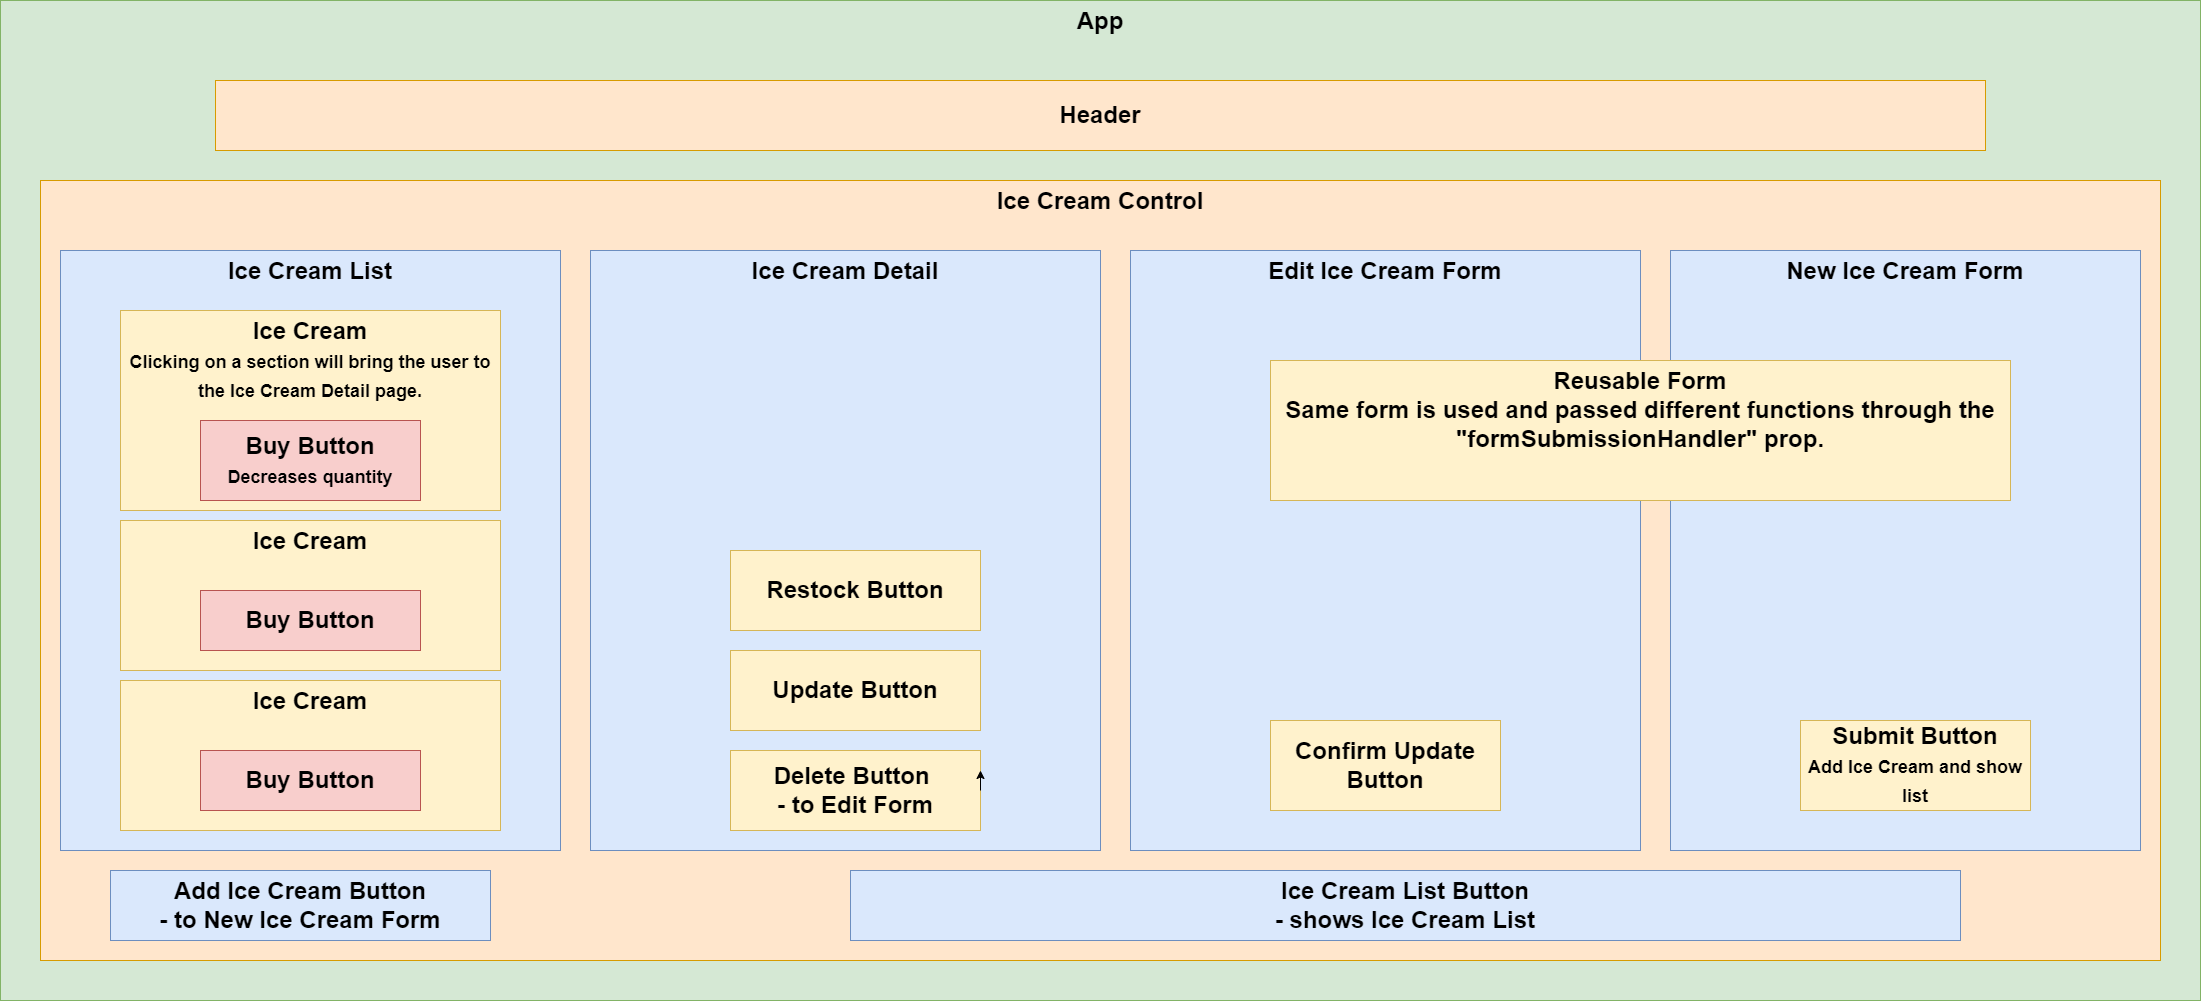

The diagram above was exported from draw.io. Its source (the exported page's mxGraphModel, read from the mxfile embedded in the PNG):
<mxGraphModel dx="2844" dy="1524" grid="1" gridSize="10" guides="1" tooltips="1" connect="1" arrows="1" fold="1" page="1" pageScale="1" pageWidth="850" pageHeight="1100" math="0" shadow="0">
  <root>
    <mxCell id="0" />
    <mxCell id="1" parent="0" />
    <mxCell id="X_Gn5WG875hHlktasp9i-2" value="App" style="rounded=0;whiteSpace=wrap;html=1;fillColor=#d5e8d4;strokeColor=#82b366;fontStyle=1;verticalAlign=top;fontSize=24;" vertex="1" parent="1">
      <mxGeometry x="30" y="40" width="2200" height="1000" as="geometry" />
    </mxCell>
    <mxCell id="X_Gn5WG875hHlktasp9i-3" value="Header" style="rounded=0;whiteSpace=wrap;html=1;fillColor=#ffe6cc;strokeColor=#d79b00;fontStyle=1;verticalAlign=middle;fontSize=24;" vertex="1" parent="1">
      <mxGeometry x="245" y="120" width="1770" height="70" as="geometry" />
    </mxCell>
    <mxCell id="X_Gn5WG875hHlktasp9i-4" value="Ice Cream Control" style="rounded=0;whiteSpace=wrap;html=1;fillColor=#ffe6cc;strokeColor=#d79b00;fontStyle=1;verticalAlign=top;fontSize=24;" vertex="1" parent="1">
      <mxGeometry x="70" y="220" width="2120" height="780" as="geometry" />
    </mxCell>
    <mxCell id="X_Gn5WG875hHlktasp9i-5" value="Ice Cream List" style="rounded=0;whiteSpace=wrap;html=1;fillColor=#dae8fc;strokeColor=#6c8ebf;fontStyle=1;verticalAlign=top;fontSize=24;" vertex="1" parent="1">
      <mxGeometry x="90" y="290" width="500" height="600" as="geometry" />
    </mxCell>
    <mxCell id="X_Gn5WG875hHlktasp9i-9" value="Ice Cream Detail" style="rounded=0;whiteSpace=wrap;html=1;fillColor=#dae8fc;strokeColor=#6c8ebf;fontStyle=1;verticalAlign=top;fontSize=24;" vertex="1" parent="1">
      <mxGeometry x="620" y="290" width="510" height="600" as="geometry" />
    </mxCell>
    <mxCell id="X_Gn5WG875hHlktasp9i-10" value="Edit Ice Cream Form" style="rounded=0;whiteSpace=wrap;html=1;fillColor=#dae8fc;strokeColor=#6c8ebf;fontStyle=1;verticalAlign=top;fontSize=24;" vertex="1" parent="1">
      <mxGeometry x="1160" y="290" width="510" height="600" as="geometry" />
    </mxCell>
    <mxCell id="X_Gn5WG875hHlktasp9i-11" value="New Ice Cream Form" style="rounded=0;whiteSpace=wrap;html=1;fillColor=#dae8fc;strokeColor=#6c8ebf;fontStyle=1;verticalAlign=top;fontSize=24;" vertex="1" parent="1">
      <mxGeometry x="1700" y="290" width="470" height="600" as="geometry" />
    </mxCell>
    <mxCell id="X_Gn5WG875hHlktasp9i-12" value="Add Ice Cream Button&lt;br&gt;- to New Ice Cream Form" style="rounded=0;whiteSpace=wrap;html=1;fontSize=24;fillColor=#dae8fc;strokeColor=#6c8ebf;fontStyle=1" vertex="1" parent="1">
      <mxGeometry x="140" y="910" width="380" height="70" as="geometry" />
    </mxCell>
    <mxCell id="X_Gn5WG875hHlktasp9i-13" value="Ice Cream List Button&lt;br&gt;- shows Ice Cream List" style="rounded=0;whiteSpace=wrap;html=1;fontSize=24;fillColor=#dae8fc;strokeColor=#6c8ebf;fontStyle=1" vertex="1" parent="1">
      <mxGeometry x="880" y="910" width="1110" height="70" as="geometry" />
    </mxCell>
    <mxCell id="X_Gn5WG875hHlktasp9i-14" value="Reusable Form&lt;br&gt;Same form is used and passed different functions through the &quot;formSubmissionHandler&quot; prop." style="rounded=0;whiteSpace=wrap;html=1;fontSize=24;fillColor=#fff2cc;strokeColor=#d6b656;fontStyle=1;verticalAlign=top;" vertex="1" parent="1">
      <mxGeometry x="1300" y="400" width="740" height="140" as="geometry" />
    </mxCell>
    <mxCell id="X_Gn5WG875hHlktasp9i-15" value="Submit Button&lt;br style=&quot;font-size: 23px;&quot;&gt;&lt;font style=&quot;font-size: 18px;&quot;&gt;Add Ice Cream and show list&lt;/font&gt;" style="rounded=0;whiteSpace=wrap;html=1;fontSize=24;fillColor=#fff2cc;strokeColor=#d6b656;fontStyle=1" vertex="1" parent="1">
      <mxGeometry x="1830" y="760" width="230" height="90" as="geometry" />
    </mxCell>
    <mxCell id="X_Gn5WG875hHlktasp9i-16" value="Confirm Update Button" style="rounded=0;whiteSpace=wrap;html=1;fontSize=24;fillColor=#fff2cc;strokeColor=#d6b656;fontStyle=1" vertex="1" parent="1">
      <mxGeometry x="1300" y="760" width="230" height="90" as="geometry" />
    </mxCell>
    <mxCell id="X_Gn5WG875hHlktasp9i-17" value="Restock Button" style="rounded=0;whiteSpace=wrap;html=1;fontSize=24;fillColor=#fff2cc;strokeColor=#d6b656;fontStyle=1" vertex="1" parent="1">
      <mxGeometry x="760" y="590" width="250" height="80" as="geometry" />
    </mxCell>
    <mxCell id="X_Gn5WG875hHlktasp9i-18" value="Update Button" style="rounded=0;whiteSpace=wrap;html=1;fontSize=24;fillColor=#fff2cc;strokeColor=#d6b656;fontStyle=1" vertex="1" parent="1">
      <mxGeometry x="760" y="690" width="250" height="80" as="geometry" />
    </mxCell>
    <mxCell id="X_Gn5WG875hHlktasp9i-19" value="Delete Button &lt;br&gt;- to Edit Form" style="rounded=0;whiteSpace=wrap;html=1;fontSize=24;fillColor=#fff2cc;strokeColor=#d6b656;fontStyle=1" vertex="1" parent="1">
      <mxGeometry x="760" y="790" width="250" height="80" as="geometry" />
    </mxCell>
    <mxCell id="X_Gn5WG875hHlktasp9i-20" style="edgeStyle=orthogonalEdgeStyle;rounded=0;orthogonalLoop=1;jettySize=auto;html=1;exitX=1;exitY=0.5;exitDx=0;exitDy=0;entryX=1;entryY=0.25;entryDx=0;entryDy=0;fontSize=24;" edge="1" parent="1" source="X_Gn5WG875hHlktasp9i-19" target="X_Gn5WG875hHlktasp9i-19">
      <mxGeometry relative="1" as="geometry" />
    </mxCell>
    <mxCell id="X_Gn5WG875hHlktasp9i-21" value="Ice Cream&lt;br style=&quot;font-size: 23px;&quot;&gt;&lt;font style=&quot;font-size: 18px;&quot;&gt;Clicking on a section will bring the user to the Ice Cream Detail page.&lt;/font&gt;" style="rounded=0;whiteSpace=wrap;html=1;fontSize=24;fillColor=#fff2cc;strokeColor=#d6b656;fontStyle=1;verticalAlign=top;" vertex="1" parent="1">
      <mxGeometry x="150" y="350" width="380" height="200" as="geometry" />
    </mxCell>
    <mxCell id="X_Gn5WG875hHlktasp9i-22" value="Ice Cream" style="rounded=0;whiteSpace=wrap;html=1;fontSize=24;fillColor=#fff2cc;strokeColor=#d6b656;fontStyle=1;verticalAlign=top;" vertex="1" parent="1">
      <mxGeometry x="150" y="720" width="380" height="150" as="geometry" />
    </mxCell>
    <mxCell id="X_Gn5WG875hHlktasp9i-23" value="Ice Cream" style="rounded=0;whiteSpace=wrap;html=1;fontSize=24;fillColor=#fff2cc;strokeColor=#d6b656;fontStyle=1;verticalAlign=top;" vertex="1" parent="1">
      <mxGeometry x="150" y="560" width="380" height="150" as="geometry" />
    </mxCell>
    <mxCell id="X_Gn5WG875hHlktasp9i-24" value="Buy Button&lt;br style=&quot;font-size: 23px;&quot;&gt;&lt;font style=&quot;font-size: 18px;&quot;&gt;Decreases quantity&lt;/font&gt;" style="rounded=0;whiteSpace=wrap;html=1;fontSize=24;fillColor=#f8cecc;strokeColor=#b85450;fontStyle=1" vertex="1" parent="1">
      <mxGeometry x="230" y="460" width="220" height="80" as="geometry" />
    </mxCell>
    <mxCell id="X_Gn5WG875hHlktasp9i-25" value="Buy Button" style="rounded=0;whiteSpace=wrap;html=1;fontSize=24;fillColor=#f8cecc;strokeColor=#b85450;verticalAlign=middle;fontStyle=1" vertex="1" parent="1">
      <mxGeometry x="230" y="630" width="220" height="60" as="geometry" />
    </mxCell>
    <mxCell id="X_Gn5WG875hHlktasp9i-26" value="Buy Button" style="rounded=0;whiteSpace=wrap;html=1;fontSize=24;fillColor=#f8cecc;strokeColor=#b85450;fontStyle=1" vertex="1" parent="1">
      <mxGeometry x="230" y="790" width="220" height="60" as="geometry" />
    </mxCell>
  </root>
</mxGraphModel>